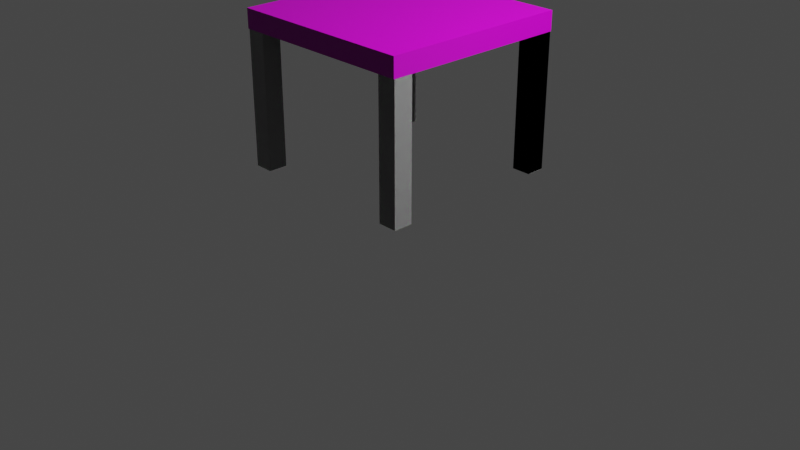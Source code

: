 # Source: mesa.blend  (saved by Blender 2.91.10; exported with 4.5.12 LTS)
import bpy
from mathutils import Matrix  # noqa: F401  (used for matrix-valued properties, if any)

bpy.ops.wm.read_factory_settings(use_empty=True)
scene = bpy.context.scene
scene.name = 'Scene'

# ---- collections
col_collection = bpy.data.collections.new('Collection'); scene.collection.children.link(col_collection)

# ---- images (referenced by path relative to the original .blend; pixels are not part of the script)
import os
ASSET_DIR = os.environ.get("B2B_ASSET_DIR", "")  # directory of the original .blend (textures are referenced by path, not embedded)
HERE = os.path.dirname(os.path.abspath(__file__))  # packed textures are extracted next to this script under _unpacked/

def load_image(name, relpath, width, height, colorspace="sRGB"):
    """Load a texture the original file referenced (path relative to the .blend, or extracted next to this script)."""
    p = next((c for c in (os.path.join(HERE, relpath), os.path.join(ASSET_DIR, relpath)) if relpath and os.path.exists(c)), "")
    if p:
        img = bpy.data.images.load(p, check_existing=True)
        img.name = name
    else:  # same state as the original file: an image datablock whose file is absent (Cycles renders it pink)
        img = bpy.data.images.new(name, width, height)
        img.source = "FILE"
        img.filepath = "//" + (relpath or name)
    img.colorspace_settings.name = colorspace
    return img
img_wood060_1k_color_jpg = load_image('Wood060_1K_Color.jpg', 'Textures/madeira60/Wood060_1K_Color.jpg', 1024, 1024, 'sRGB')
img_wood060_1k_ambientocclusion_jpg = load_image('Wood060_1K_AmbientOcclusion.jpg', 'Textures/madeira60/Wood060_1K_AmbientOcclusion.jpg', 1024, 1024, 'sRGB')
img_wood060_1k_roughness_jpg = load_image('Wood060_1K_Roughness.jpg', 'Textures/madeira60/Wood060_1K_Roughness.jpg', 1024, 1024, 'sRGB')
img_wood060_1k_normal_jpg = load_image('Wood060_1K_Normal.jpg', 'Textures/madeira60/Wood060_1K_Normal.jpg', 1024, 1024, 'sRGB')
img_wood060_1k_displacement_jpg = load_image('Wood060_1K_Displacement.jpg', 'Textures/madeira60/Wood060_1K_Displacement.jpg', 1024, 1024, 'sRGB')

# ---- materials (node trees are filled in below, after node groups)
mat_material = bpy.data.materials.new('Material')
mat_material.alpha_threshold = 0.0
mat_material.use_transparent_shadow = False
mat_material.line_color = (0.0, 0.0, 0.0, 1.0)

# ---- material node trees
mat_material.use_nodes = True; mat_material.node_tree.nodes.clear()
_N = mat_material.node_tree.nodes; _L = mat_material.node_tree.links
n0 = _N.new('ShaderNodeBsdfPrincipled'); n0.name = 'Principled BSDF'; n0.location = (10, 300)
n0.distribution = 'GGX'
n0.subsurface_method = 'BURLEY'
n0.inputs[3].default_value = 1.45
n0.inputs[27].default_value = (0.0, 0.0, 0.0, 1.0)
n0.inputs[28].default_value = 1.0
n1 = _N.new('ShaderNodeTexImage'); n1.name = 'Image Texture.001'; n1.location = (-537, 526)
n1.image = img_wood060_1k_color_jpg
n2 = _N.new('ShaderNodeOutputMaterial'); n2.name = 'Material Output'; n2.location = (874, 296)
n3 = _N.new('ShaderNodeMix'); n3.name = 'Mix'; n3.location = (-219, 500)
n3.data_type = 'RGBA'
n3.blend_type = 'OVERLAY'
n3.clamp_result = True
n4 = _N.new('ShaderNodeTexImage'); n4.name = 'Image Texture'; n4.location = (-526, 246)
n4.image = img_wood060_1k_ambientocclusion_jpg
n5 = _N.new('ShaderNodeTexImage'); n5.name = 'Image Texture.004'; n5.location = (-529, -32)
n5.width = 247
n5.image = img_wood060_1k_roughness_jpg
n6 = _N.new('ShaderNodeTexImage'); n6.name = 'Image Texture.003'; n6.location = (-553, -399)
n6.image = img_wood060_1k_normal_jpg
n7 = _N.new('ShaderNodeNormalMap'); n7.name = 'Normal Map'; n7.location = (-245, -303)
n7.space = 'OBJECT'
n8 = _N.new('ShaderNodeVectorDisplacement'); n8.name = 'Vector Displacement'; n8.location = (650, 190)
n8.space = 'OBJECT'
n8.inputs[2].default_value = 1.0
n9 = _N.new('ShaderNodeTexImage'); n9.name = 'Image Texture.002'; n9.location = (349, 98)
n9.image = img_wood060_1k_displacement_jpg
_L.new(n0.outputs[0], n2.inputs[0])
_L.new(n5.outputs[0], n0.inputs[2])
_L.new(n1.outputs[0], n3.inputs[6])
_L.new(n4.outputs[0], n3.inputs[7])
_L.new(n3.outputs[2], n0.inputs[0])
_L.new(n6.outputs[0], n7.inputs[1])
_L.new(n7.outputs[0], n0.inputs[5])
_L.new(n9.outputs[0], n8.inputs[0])
_L.new(n8.outputs[0], n2.inputs[2])
n2.is_active_output = True

# ---- world
world_world = bpy.data.worlds.new('World'); scene.world = world_world
world_world.use_nodes = True; world_world.node_tree.nodes.clear()
_N = world_world.node_tree.nodes; _L = world_world.node_tree.links
n0 = _N.new('ShaderNodeOutputWorld'); n0.name = 'World Output'; n0.location = (300, 300)
n1 = _N.new('ShaderNodeBackground'); n1.name = 'Background'; n1.location = (10, 300)
n1.inputs[0].default_value = (0.05088, 0.05088, 0.05088, 1.0)
_L.new(n1.outputs[0], n0.inputs[0])
n0.is_active_output = True
world_world.color = (0.05088, 0.05088, 0.05088)
world_world.use_sun_shadow = False
world_world.sun_shadow_jitter_overblur = 0.0

# ---- cameras
cam_camera = bpy.data.cameras.new('Camera')
cam_camera.clip_end = 100.0
cam_camera.ortho_scale = 7.314

# ---- lights
light_light = bpy.data.lights.new('Light', 'POINT')
light_light.transmission_factor = 0.0
light_light.energy = 1000.0
light_light.shadow_soft_size = 0.1
light_light.shadow_maximum_resolution = 0.006
light_light.use_absolute_resolution = True

# ---- meshes
me_cube = bpy.data.meshes.new('Cube')
me_cube.from_pydata([(0.7946, 0.7962, -14.94), (0.7946, 0.9962, -14.94), (0.9946, 0.7962, -14.94), (0.9946, 0.9962, -14.94), (-0.9936, 0.7962, -14.94), (-0.9936, 0.9962, -14.94), (-0.7936, 0.7962, -14.94), (-0.7936, 0.9962, -14.94), (-0.9936, -0.992, -14.94), (-0.9936, -0.792, -14.94), (-0.7936, -0.992, -14.94), (-0.7936, -0.792, -14.94), (0.7995, -0.992, -14.94), (0.7995, -0.792, -14.94), (0.9995, -0.992, -14.94), (0.9995, -0.792, -14.94), (1.0, 1.0, 1.0), (1.0, 1.0, -1.0), (1.0, -1.0, 1.0), (1.0, -1.0, -1.0), (-1.0, 1.0, 1.0), (-1.0, 1.0, -1.0), (-1.0, -1.0, 1.0), (-1.0, -1.0, -1.0), (0.7995, -0.992, -1.0), (0.7995, -0.792, -1.0), (0.9995, -0.792, -1.0), (0.9995, -0.992, -1.0), (-0.9936, -0.992, -1.0), (-0.9936, -0.792, -1.0), (-0.7936, -0.792, -1.0), (-0.7936, -0.992, -1.0), (-0.9936, 0.7962, -1.0), (-0.9936, 0.9962, -1.0), (-0.7936, 0.9962, -1.0), (-0.7936, 0.7962, -1.0), (0.7946, 0.7962, -1.0), (0.7946, 0.9962, -1.0), (0.9946, 0.9962, -1.0), (0.9946, 0.7962, -1.0)], [], [(1, 3, 2, 0), (5, 7, 6, 4), (9, 11, 10, 8), (13, 15, 14, 12), (16, 20, 22, 18), (19, 18, 22, 23), (23, 22, 20, 21), (17, 16, 18, 19), (21, 20, 16, 17), (13, 12, 24, 25), (15, 13, 25, 26), (27, 14, 15, 26), (24, 12, 14, 27), (26, 17, 19, 27), (9, 8, 28, 29), (11, 9, 29, 30), (31, 10, 11, 30), (28, 8, 10, 31), (24, 27, 19, 23, 28, 31), (5, 4, 32, 33), (7, 5, 33, 34), (35, 6, 7, 34), (32, 4, 6, 35), (29, 28, 23, 21, 33, 32), (1, 0, 36, 37), (3, 1, 37, 38), (39, 2, 3, 38), (36, 0, 2, 39), (34, 33, 21, 17, 38, 37, 36, 35), (38, 17, 26, 25, 24, 31, 30, 29, 32, 35, 36, 39)])
_uv = me_cube.uv_layers.new(name='UVMap')
_uv.uv.foreach_set('vector', [0.002085, 0.5, 0.334, 0.5, 0.334, 0.8319, 0.002085, 0.8319, 0.002085, 0.5, 0.334, 0.5, 0.334, 0.8319, 0.002085, 0.8319, 0.002085, 0.5, 0.334, 0.5, 0.334, 0.8319, 0.002085, 0.8319, 0.002085, 0.5, 0.334, 0.5, 0.334, 0.8319, 0.002085, 0.8319, 0.666, 0.5, 0.9979, 0.5, 0.9979, 0.8319, 0.666, 0.8319, 0.334, 0.8319, 0.666, 0.8319, 0.666, 1.164, 0.334, 1.164, 0.334, -0.1639, 0.666, -0.1639, 0.666, 0.1681, 0.334, 0.1681, 0.334, 0.5, 0.666, 0.5, 0.666, 0.8319, 0.334, 0.8319, 0.334, 0.1681, 0.666, 0.1681, 0.666, 0.5, 0.334, 0.5, 0.334, 0.1681, 0.334, -0.1639, 0.6619, -0.1639, 0.6619, 0.1681, 0.334, 0.5, 0.334, 0.1681, 0.6619, 0.1681, 0.6619, 0.5, 0.6619, 0.8319, 0.334, 0.8319, 0.334, 0.5, 0.6619, 0.5, 0.6619, 1.164, 0.334, 1.164, 0.334, 0.8319, 0.6619, 0.8319, 0.334, 0.7974, 0.334, 0.5, 0.334, 0.8319, 0.334, 0.8306, 0.334, 0.1681, 0.334, -0.1639, 0.6619, -0.1639, 0.6619, 0.1681, 0.334, 0.5, 0.334, 0.1681, 0.6619, 0.1681, 0.6619, 0.5, 0.6619, 0.8319, 0.334, 0.8319, 0.334, 0.5, 0.6619, 0.5, 0.6619, 1.164, 0.334, 1.164, 0.334, 0.8319, 0.6619, 0.8319, 0.3008, 0.8306, 0.334, 0.8306, 0.334, 0.8319, 0.002085, 0.8319, 0.003146, 0.8306, 0.03634, 0.8306, 0.334, 0.1681, 0.334, -0.1639, 0.6619, -0.1639, 0.6619, 0.1681, 0.334, 0.5, 0.334, 0.1681, 0.6619, 0.1681, 0.6619, 0.5, 0.6619, 0.8319, 0.334, 0.8319, 0.334, 0.5, 0.6619, 0.5, 0.6619, 1.164, 0.334, 1.164, 0.334, 0.8319, 0.6619, 0.8319, 0.003146, 0.7974, 0.003146, 0.8306, 0.002085, 0.8319, 0.002085, 0.5, 0.003146, 0.5006, 0.003146, 0.5338, 0.334, 0.1681, 0.334, -0.1639, 0.6619, -0.1639, 0.6619, 0.1681, 0.334, 0.5, 0.334, 0.1681, 0.6619, 0.1681, 0.6619, 0.5, 0.6619, 0.8319, 0.334, 0.8319, 0.334, 0.5, 0.6619, 0.5, 0.6619, 1.164, 0.334, 1.164, 0.334, 0.8319, 0.6619, 0.8319, 0.03634, 0.5006, 0.003146, 0.5006, 0.002085, 0.5, 0.334, 0.5, 0.3331, 0.5006, 0.2999, 0.5006, 0.2999, 0.5338, 0.03634, 0.5338, 0.3331, 0.5006, 0.334, 0.5, 0.334, 0.7974, 0.3008, 0.7974, 0.3008, 0.8306, 0.03634, 0.8306, 0.03634, 0.7974, 0.003146, 0.7974, 0.003146, 0.5338, 0.03634, 0.5338, 0.2999, 0.5338, 0.3331, 0.5338])
me_cube.materials.append(mat_material)
me_cube.use_remesh_preserve_volume = False
me_cube.use_remesh_preserve_attributes = False
me_cube.use_mirror_vertex_groups = False
me_cube.update()
me_cube_001 = bpy.data.meshes.new('Cube.001')
me_cube_001.from_pydata([(-1.0, -1.0, -1.0), (-1.0, -1.0, 1.0), (-1.0, 1.0, -1.0), (-1.0, 1.0, 1.0), (1.0, -1.0, -1.0), (1.0, -1.0, 1.0), (1.0, 1.0, -1.0), (1.0, 1.0, 1.0)], [], [(0, 1, 3, 2), (2, 3, 7, 6), (6, 7, 5, 4), (4, 5, 1, 0), (2, 6, 4, 0), (7, 3, 1, 5)])
_uv = me_cube_001.uv_layers.new(name='UVMap')
_uv.uv.foreach_set('vector', [0.375, 0.0, 0.625, 0.0, 0.625, 0.25, 0.375, 0.25, 0.375, 0.25, 0.625, 0.25, 0.625, 0.5, 0.375, 0.5, 0.375, 0.5, 0.625, 0.5, 0.625, 0.75, 0.375, 0.75, 0.375, 0.75, 0.625, 0.75, 0.625, 1.0, 0.375, 1.0, 0.125, 0.5, 0.375, 0.5, 0.375, 0.75, 0.125, 0.75, 0.625, 0.5, 0.875, 0.5, 0.875, 0.75, 0.625, 0.75])
me_cube_001.use_remesh_fix_poles = True
me_cube_001.use_remesh_preserve_attributes = False
me_cube_001.use_mirror_vertex_groups = False
me_cube_001.update()
me_cube_002 = bpy.data.meshes.new('Cube.002')
me_cube_002.from_pydata([(-1.0, -1.0, -1.0), (-1.0, -1.0, 1.0), (-1.0, 1.0, -1.0), (-1.0, 1.0, 1.0), (1.0, -1.0, -1.0), (1.0, -1.0, 1.0), (1.0, 1.0, -1.0), (1.0, 1.0, 1.0)], [], [(0, 1, 3, 2), (2, 3, 7, 6), (6, 7, 5, 4), (4, 5, 1, 0), (2, 6, 4, 0), (7, 3, 1, 5)])
_uv = me_cube_002.uv_layers.new(name='UVMap')
_uv.uv.foreach_set('vector', [0.375, 0.0, 0.625, 0.0, 0.625, 0.25, 0.375, 0.25, 0.375, 0.25, 0.625, 0.25, 0.625, 0.5, 0.375, 0.5, 0.375, 0.5, 0.625, 0.5, 0.625, 0.75, 0.375, 0.75, 0.375, 0.75, 0.625, 0.75, 0.625, 1.0, 0.375, 1.0, 0.125, 0.5, 0.375, 0.5, 0.375, 0.75, 0.125, 0.75, 0.625, 0.5, 0.875, 0.5, 0.875, 0.75, 0.625, 0.75])
me_cube_002.use_remesh_fix_poles = True
me_cube_002.use_remesh_preserve_attributes = False
me_cube_002.use_mirror_vertex_groups = False
me_cube_002.update()
me_cube_003 = bpy.data.meshes.new('Cube.003')
me_cube_003.from_pydata([(-1.0, -1.0, -1.0), (-1.0, -1.0, 1.0), (-1.0, 1.0, -1.0), (-1.0, 1.0, 1.0), (1.0, -1.0, -1.0), (1.0, -1.0, 1.0), (1.0, 1.0, -1.0), (1.0, 1.0, 1.0)], [], [(0, 1, 3, 2), (2, 3, 7, 6), (6, 7, 5, 4), (4, 5, 1, 0), (2, 6, 4, 0), (7, 3, 1, 5)])
_uv = me_cube_003.uv_layers.new(name='UVMap')
_uv.uv.foreach_set('vector', [0.375, 0.0, 0.625, 0.0, 0.625, 0.25, 0.375, 0.25, 0.375, 0.25, 0.625, 0.25, 0.625, 0.5, 0.375, 0.5, 0.375, 0.5, 0.625, 0.5, 0.625, 0.75, 0.375, 0.75, 0.375, 0.75, 0.625, 0.75, 0.625, 1.0, 0.375, 1.0, 0.125, 0.5, 0.375, 0.5, 0.375, 0.75, 0.125, 0.75, 0.625, 0.5, 0.875, 0.5, 0.875, 0.75, 0.625, 0.75])
me_cube_003.use_remesh_fix_poles = True
me_cube_003.use_remesh_preserve_attributes = False
me_cube_003.use_mirror_vertex_groups = False
me_cube_003.update()
me_cube_004 = bpy.data.meshes.new('Cube.004')
me_cube_004.from_pydata([(-1.0, -1.0, -1.0), (-1.0, -1.0, 1.0), (-1.0, 1.0, -1.0), (-1.0, 1.0, 1.0), (1.0, -1.0, -1.0), (1.0, -1.0, 1.0), (1.0, 1.0, -1.0), (1.0, 1.0, 1.0)], [], [(0, 1, 3, 2), (2, 3, 7, 6), (6, 7, 5, 4), (4, 5, 1, 0), (2, 6, 4, 0), (7, 3, 1, 5)])
_uv = me_cube_004.uv_layers.new(name='UVMap')
_uv.uv.foreach_set('vector', [0.375, 0.0, 0.625, 0.0, 0.625, 0.25, 0.375, 0.25, 0.375, 0.25, 0.625, 0.25, 0.625, 0.5, 0.375, 0.5, 0.375, 0.5, 0.625, 0.5, 0.625, 0.75, 0.375, 0.75, 0.375, 0.75, 0.625, 0.75, 0.625, 1.0, 0.375, 1.0, 0.125, 0.5, 0.375, 0.5, 0.375, 0.75, 0.125, 0.75, 0.625, 0.5, 0.875, 0.5, 0.875, 0.75, 0.625, 0.75])
me_cube_004.use_remesh_fix_poles = True
me_cube_004.use_remesh_preserve_attributes = False
me_cube_004.use_mirror_vertex_groups = False
me_cube_004.update()

# ---- objects
ob_cube = bpy.data.objects.new('Cube', me_cube)
ob_light = bpy.data.objects.new('Light', light_light)
ob_camera = bpy.data.objects.new('Camera', cam_camera)
ob_cube_001 = bpy.data.objects.new('Cube.001', me_cube_001)
ob_cube_002 = bpy.data.objects.new('Cube.002', me_cube_002)
ob_cube_003 = bpy.data.objects.new('Cube.003', me_cube_003)
ob_cube_004 = bpy.data.objects.new('Cube.004', me_cube_004)

# ---- transforms, parenting, visibility, modifiers, constraints
ob_cube.location = (0.0, 0.0, 2.065)
ob_cube.scale = (1.0, 1.0, 0.1)
ob_cube.lock_rotations_4d = False
ob_cube.empty_display_type = 'ARROWS'
ob_cube.lineart.crease_threshold = 0.0
ob_light.location = (4.076, 1.005, 5.904)
ob_light.rotation_euler = (0.6503, 0.05522, 1.866)
ob_light.lock_rotations_4d = False
ob_light.empty_display_type = 'ARROWS'
ob_light.color = (0.0, 0.0, 0.0, 0.0)
ob_light.lineart.crease_threshold = 0.0
ob_camera.location = (7.359, -6.926, 4.958)
ob_camera.rotation_euler = (1.109, 0.0, 0.8149)
ob_camera.lock_rotations_4d = False
ob_camera.empty_display_type = 'ARROWS'
ob_camera.color = (0.0, 0.0, 0.0, 0.0)
ob_camera.display_type = 'WIRE'
ob_camera.lineart.crease_threshold = 0.0
ob_cube_001.location = (0.8995, -0.892, 1.276)
ob_cube_001.scale = (0.1, 0.1, 0.7059)
ob_cube_001.lineart.crease_threshold = 0.0
ob_cube_002.location = (-0.8936, -0.892, 1.276)
ob_cube_002.scale = (0.1, 0.1, 0.7059)
ob_cube_002.lineart.crease_threshold = 0.0
ob_cube_003.location = (-0.8936, 0.8962, 1.276)
ob_cube_003.scale = (0.1, 0.1, 0.7059)
ob_cube_003.lineart.crease_threshold = 0.0
ob_cube_004.location = (0.8946, 0.8962, 1.276)
ob_cube_004.scale = (0.1, 0.1, 0.7059)
ob_cube_004.lineart.crease_threshold = 0.0

# ---- collection membership
col_collection.objects.link(ob_cube)
col_collection.objects.link(ob_light)
col_collection.objects.link(ob_camera)
col_collection.objects.link(ob_cube_001)
col_collection.objects.link(ob_cube_002)
col_collection.objects.link(ob_cube_003)
col_collection.objects.link(ob_cube_004)

# ---- scene / render settings (as saved in the file)
scene.camera = ob_camera
scene.frame_start = 1; scene.frame_end = 250; scene.frame_set(1)
scene.render.engine = 'BLENDER_EEVEE_NEXT'
scene.cycles.use_denoising = False
scene.cycles.samples = 128
scene.cycles.sampling_pattern = 'TABULATED_SOBOL'
scene.cycles.use_adaptive_sampling = False
scene.cycles.use_light_tree = False
scene.view_settings.view_transform = 'Filmic'
bpy.context.view_layer.update()
